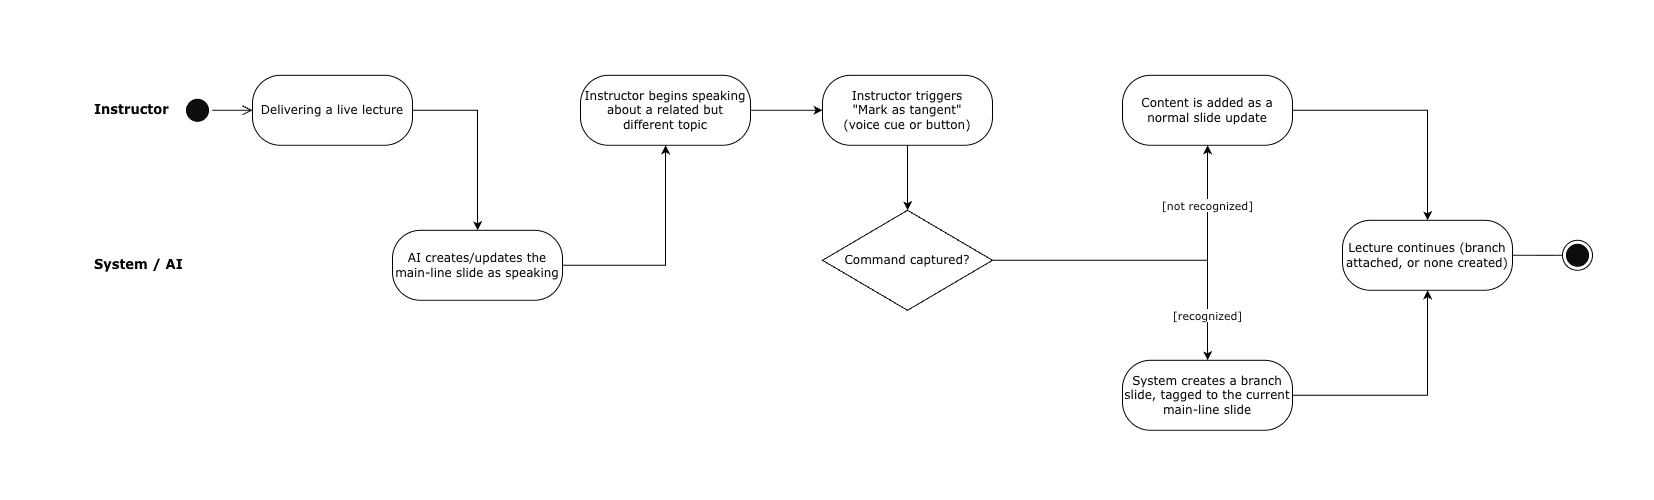

The diagram above was exported from draw.io. Its source (the exported page's mxGraphModel, read from the mxfile embedded in the PNG):
<mxGraphModel dx="1557" dy="922" grid="1" gridSize="10" guides="0" tooltips="1" connect="1" arrows="1" fold="1" page="1" pageScale="1" pageWidth="827" pageHeight="500" background="light-dark(#FFFFFF,#121212)" math="0" shadow="0">
  <root>
    <mxCell id="0" />
    <mxCell id="1" parent="0" />
    <mxCell id="lane-label-instr" parent="1" style="text;html=1;fontStyle=1;fontSize=13;align=left;fontFamily=Verdana;" value="Instructor" vertex="1">
      <mxGeometry height="20" width="70" x="92" y="95" as="geometry" />
    </mxCell>
    <mxCell id="lane-label-sys" parent="1" style="text;html=1;fontStyle=1;fontSize=13;align=left;fontFamily=Verdana;" value="System / AI" vertex="1">
      <mxGeometry height="20" width="70" x="92" y="250" as="geometry" />
    </mxCell>
    <mxCell id="nodeStart" parent="1" style="ellipse;html=1;shape=startState;fontFamily=Verdana;fillColor=#0D0D0D;" value="" vertex="1">
      <mxGeometry height="30" width="30" x="182" y="95" as="geometry" />
    </mxCell>
    <mxCell id="edge-start-A1" edge="1" parent="1" source="nodeStart" style="edgeStyle=orthogonalEdgeStyle;html=1;endArrow=open;endSize=8;rounded=0;fontFamily=Verdana;fontColor=light-dark(#0D0D0D,#000000);" target="nodeA1" value="">
      <mxGeometry relative="1" as="geometry" />
    </mxCell>
    <mxCell id="nodeA1" parent="1" style="rounded=1;whiteSpace=wrap;html=1;arcSize=40;fontFamily=Verdana;" value="Delivering a live lecture" vertex="1">
      <mxGeometry height="70" width="160" x="252" y="75" as="geometry" />
    </mxCell>
    <mxCell id="edge-A1-A2" edge="1" parent="1" source="nodeA1" style="edgeStyle=orthogonalEdgeStyle;rounded=0;orthogonalLoop=1;jettySize=auto;html=1;fontFamily=Verdana;fontColor=light-dark(#0D0D0D,#000000);" target="nodeA2" value="">
      <mxGeometry relative="1" as="geometry">
        <Array as="points">
          <mxPoint x="477" y="110" />
        </Array>
      </mxGeometry>
    </mxCell>
    <mxCell id="nodeA2" parent="1" style="rounded=1;whiteSpace=wrap;html=1;arcSize=40;fontFamily=Verdana;" value="AI creates/updates the main-line slide as speaking" vertex="1">
      <mxGeometry height="70" width="170" x="392" y="230" as="geometry" />
    </mxCell>
    <mxCell id="edge-A2-A3" edge="1" parent="1" source="nodeA2" style="edgeStyle=orthogonalEdgeStyle;rounded=0;orthogonalLoop=1;jettySize=auto;html=1;fontFamily=Verdana;fontColor=light-dark(#0D0D0D,#000000);" target="nodeA3" value="">
      <mxGeometry relative="1" as="geometry" />
    </mxCell>
    <mxCell id="nodeA3" parent="1" style="rounded=1;whiteSpace=wrap;html=1;arcSize=40;fontFamily=Verdana;" value="Instructor begins speaking about a related but different topic" vertex="1">
      <mxGeometry height="70" width="170" x="580" y="75" as="geometry" />
    </mxCell>
    <mxCell id="edge-A3-A4" edge="1" parent="1" source="nodeA3" style="edgeStyle=orthogonalEdgeStyle;rounded=0;orthogonalLoop=1;jettySize=auto;html=1;fontFamily=Verdana;fontColor=light-dark(#0D0D0D,#000000);" target="nodeA4" value="">
      <mxGeometry relative="1" as="geometry" />
    </mxCell>
    <mxCell id="nodeA4" parent="1" style="rounded=1;whiteSpace=wrap;html=1;arcSize=40;fontFamily=Verdana;" value="Instructor triggers&lt;div&gt;&lt;span style=&quot;background-color: transparent; color: light-dark(rgb(0, 0, 0), rgb(255, 255, 255));&quot;&gt;&quot;Mark as tangent&quot;&lt;/span&gt;&lt;div&gt;&lt;div&gt;(voice cue or button)&lt;/div&gt;&lt;/div&gt;&lt;/div&gt;" vertex="1">
      <mxGeometry height="70" width="170" x="822" y="75" as="geometry" />
    </mxCell>
    <mxCell id="edge-A4-D1" edge="1" parent="1" source="nodeA4" style="edgeStyle=orthogonalEdgeStyle;rounded=0;orthogonalLoop=1;jettySize=auto;html=1;fontFamily=Verdana;fontColor=light-dark(#0D0D0D,#000000);" target="nodeD1" value="">
      <mxGeometry relative="1" as="geometry" />
    </mxCell>
    <mxCell id="nodeD1" parent="1" style="rhombus;whiteSpace=wrap;html=1;fontFamily=Verdana;" value="Command captured?" vertex="1">
      <mxGeometry height="100" width="170" x="822" y="210" as="geometry" />
    </mxCell>
    <mxCell id="edge-D1-A5" edge="1" parent="1" source="nodeD1" style="edgeStyle=orthogonalEdgeStyle;rounded=0;orthogonalLoop=1;jettySize=auto;html=1;fontColor=light-dark(#0D0D0D,#000000);fontFamily=Verdana;" target="nodeA5" value="[not recognized]">
      <mxGeometry relative="1" x="0.6389" as="geometry">
        <mxPoint as="offset" />
      </mxGeometry>
    </mxCell>
    <mxCell id="nodeA5" parent="1" style="rounded=1;whiteSpace=wrap;html=1;arcSize=40;fontFamily=Verdana;" value="Content is added as a normal slide update" vertex="1">
      <mxGeometry height="70" width="170" x="1122" y="75" as="geometry" />
    </mxCell>
    <mxCell id="edge-D1-A6" edge="1" parent="1" source="nodeD1" style="edgeStyle=orthogonalEdgeStyle;rounded=0;orthogonalLoop=1;jettySize=auto;html=1;fontFamily=Verdana;fontColor=light-dark(#0D0D0D,#000000);" target="nodeA6" value="[recognized]">
      <mxGeometry relative="1" x="0.7101" as="geometry">
        <mxPoint as="offset" />
        <Array as="points">
          <mxPoint x="1206.97" y="260.03" />
        </Array>
      </mxGeometry>
    </mxCell>
    <mxCell id="nodeA6" parent="1" style="rounded=1;whiteSpace=wrap;html=1;arcSize=40;fontFamily=Verdana;" value="System creates a branch slide, tagged to the current main-line slide" vertex="1">
      <mxGeometry height="70" width="170" x="1122" y="360" as="geometry" />
    </mxCell>
    <mxCell id="edge-A5-A7" edge="1" parent="1" source="nodeA5" style="edgeStyle=orthogonalEdgeStyle;rounded=0;orthogonalLoop=1;jettySize=auto;html=1;fontFamily=Verdana;fontColor=light-dark(#0D0D0D,#000000);" target="nodeA7" value="">
      <mxGeometry relative="1" as="geometry" />
    </mxCell>
    <mxCell id="edge-A6-A7" edge="1" parent="1" source="nodeA6" style="edgeStyle=orthogonalEdgeStyle;rounded=0;orthogonalLoop=1;jettySize=auto;html=1;fontFamily=Verdana;fontColor=light-dark(#0D0D0D,#000000);" target="nodeA7" value="">
      <mxGeometry relative="1" as="geometry" />
    </mxCell>
    <mxCell id="nodeA7" parent="1" style="rounded=1;whiteSpace=wrap;html=1;arcSize=40;fontFamily=Verdana;" value="Lecture continues (branch attached, or none created)" vertex="1">
      <mxGeometry height="70" width="170" x="1342" y="220" as="geometry" />
    </mxCell>
    <mxCell id="edge-A7-End" edge="1" parent="1" source="nodeA7" style="edgeStyle=orthogonalEdgeStyle;html=1;endArrow=none;rounded=0;fontFamily=Verdana;fontColor=light-dark(#0D0D0D,#000000);" target="nodeEnd" value="">
      <mxGeometry relative="1" as="geometry" />
    </mxCell>
    <mxCell id="nodeEnd" parent="1" style="ellipse;html=1;shape=endState;fontFamily=Verdana;fillColor=light-dark(#0D0D0D,#000000);" value="" vertex="1">
      <mxGeometry height="30" width="30" x="1562" y="240" as="geometry" />
    </mxCell>
  </root>
</mxGraphModel>